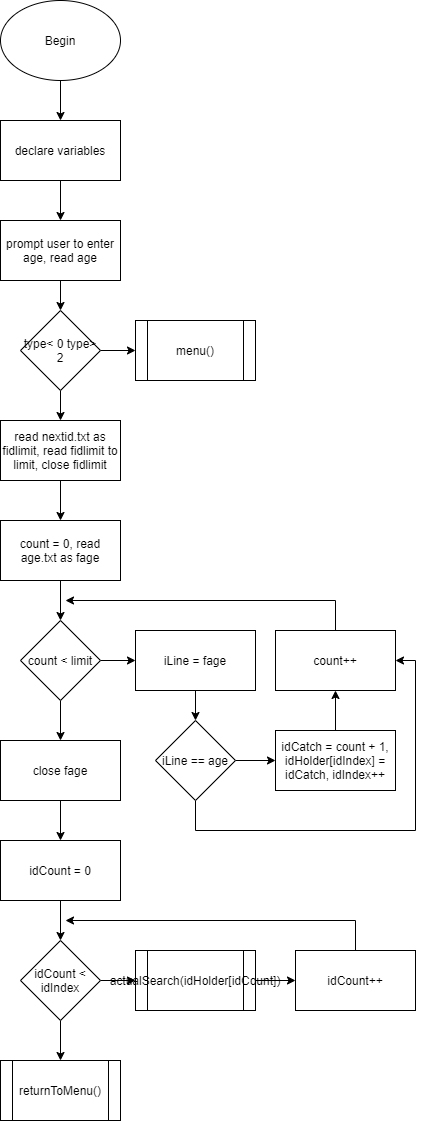

The diagram above was exported from draw.io. Its source (the exported page's mxGraphModel, read from the mxfile embedded in the PNG):
<mxGraphModel dx="1662" dy="822" grid="1" gridSize="10" guides="1" tooltips="1" connect="1" arrows="1" fold="1" page="1" pageScale="1" pageWidth="850" pageHeight="1100" math="0" shadow="0">
  <root>
    <mxCell id="0" />
    <mxCell id="1" parent="0" />
    <mxCell id="Ubje7cKA9EmueziCg9bK-3" value="" style="edgeStyle=orthogonalEdgeStyle;rounded=0;orthogonalLoop=1;jettySize=auto;html=1;" edge="1" parent="1" source="Ubje7cKA9EmueziCg9bK-1" target="Ubje7cKA9EmueziCg9bK-2">
      <mxGeometry relative="1" as="geometry" />
    </mxCell>
    <mxCell id="Ubje7cKA9EmueziCg9bK-1" value="Begin" style="ellipse;whiteSpace=wrap;html=1;" vertex="1" parent="1">
      <mxGeometry x="305" y="30" width="120" height="80" as="geometry" />
    </mxCell>
    <mxCell id="Ubje7cKA9EmueziCg9bK-5" value="" style="edgeStyle=orthogonalEdgeStyle;rounded=0;orthogonalLoop=1;jettySize=auto;html=1;" edge="1" parent="1" source="Ubje7cKA9EmueziCg9bK-2" target="Ubje7cKA9EmueziCg9bK-4">
      <mxGeometry relative="1" as="geometry" />
    </mxCell>
    <mxCell id="Ubje7cKA9EmueziCg9bK-2" value="declare variables" style="rounded=0;whiteSpace=wrap;html=1;" vertex="1" parent="1">
      <mxGeometry x="305" y="150" width="120" height="60" as="geometry" />
    </mxCell>
    <mxCell id="Ubje7cKA9EmueziCg9bK-37" value="" style="edgeStyle=orthogonalEdgeStyle;rounded=0;orthogonalLoop=1;jettySize=auto;html=1;" edge="1" parent="1" source="Ubje7cKA9EmueziCg9bK-4" target="Ubje7cKA9EmueziCg9bK-36">
      <mxGeometry relative="1" as="geometry" />
    </mxCell>
    <mxCell id="Ubje7cKA9EmueziCg9bK-4" value="prompt user to enter age, read age" style="rounded=0;whiteSpace=wrap;html=1;" vertex="1" parent="1">
      <mxGeometry x="305" y="250" width="120" height="60" as="geometry" />
    </mxCell>
    <mxCell id="Ubje7cKA9EmueziCg9bK-9" value="" style="edgeStyle=orthogonalEdgeStyle;rounded=0;orthogonalLoop=1;jettySize=auto;html=1;" edge="1" parent="1" source="Ubje7cKA9EmueziCg9bK-6" target="Ubje7cKA9EmueziCg9bK-8">
      <mxGeometry relative="1" as="geometry" />
    </mxCell>
    <mxCell id="Ubje7cKA9EmueziCg9bK-6" value="read nextid.txt as fidlimit, read fidlimit to limit, close fidlimit" style="rounded=0;whiteSpace=wrap;html=1;" vertex="1" parent="1">
      <mxGeometry x="305" y="450" width="120" height="60" as="geometry" />
    </mxCell>
    <mxCell id="Ubje7cKA9EmueziCg9bK-11" value="" style="edgeStyle=orthogonalEdgeStyle;rounded=0;orthogonalLoop=1;jettySize=auto;html=1;" edge="1" parent="1" source="Ubje7cKA9EmueziCg9bK-8" target="Ubje7cKA9EmueziCg9bK-10">
      <mxGeometry relative="1" as="geometry" />
    </mxCell>
    <mxCell id="Ubje7cKA9EmueziCg9bK-8" value="count = 0, read age.txt as fage" style="rounded=0;whiteSpace=wrap;html=1;" vertex="1" parent="1">
      <mxGeometry x="305" y="550" width="120" height="60" as="geometry" />
    </mxCell>
    <mxCell id="Ubje7cKA9EmueziCg9bK-13" value="" style="edgeStyle=orthogonalEdgeStyle;rounded=0;orthogonalLoop=1;jettySize=auto;html=1;" edge="1" parent="1" source="Ubje7cKA9EmueziCg9bK-10" target="Ubje7cKA9EmueziCg9bK-12">
      <mxGeometry relative="1" as="geometry" />
    </mxCell>
    <mxCell id="Ubje7cKA9EmueziCg9bK-23" value="" style="edgeStyle=orthogonalEdgeStyle;rounded=0;orthogonalLoop=1;jettySize=auto;html=1;" edge="1" parent="1" source="Ubje7cKA9EmueziCg9bK-10" target="Ubje7cKA9EmueziCg9bK-22">
      <mxGeometry relative="1" as="geometry" />
    </mxCell>
    <mxCell id="Ubje7cKA9EmueziCg9bK-10" value="count &amp;lt; limit" style="rhombus;whiteSpace=wrap;html=1;" vertex="1" parent="1">
      <mxGeometry x="325" y="650" width="80" height="80" as="geometry" />
    </mxCell>
    <mxCell id="Ubje7cKA9EmueziCg9bK-15" value="" style="edgeStyle=orthogonalEdgeStyle;rounded=0;orthogonalLoop=1;jettySize=auto;html=1;" edge="1" parent="1" source="Ubje7cKA9EmueziCg9bK-12" target="Ubje7cKA9EmueziCg9bK-14">
      <mxGeometry relative="1" as="geometry" />
    </mxCell>
    <mxCell id="Ubje7cKA9EmueziCg9bK-12" value="iLine = fage" style="rounded=0;whiteSpace=wrap;html=1;" vertex="1" parent="1">
      <mxGeometry x="440" y="660" width="120" height="60" as="geometry" />
    </mxCell>
    <mxCell id="Ubje7cKA9EmueziCg9bK-17" value="" style="edgeStyle=orthogonalEdgeStyle;rounded=0;orthogonalLoop=1;jettySize=auto;html=1;" edge="1" parent="1" source="Ubje7cKA9EmueziCg9bK-14" target="Ubje7cKA9EmueziCg9bK-16">
      <mxGeometry relative="1" as="geometry" />
    </mxCell>
    <mxCell id="Ubje7cKA9EmueziCg9bK-20" style="edgeStyle=orthogonalEdgeStyle;rounded=0;orthogonalLoop=1;jettySize=auto;html=1;entryX=1;entryY=0.5;entryDx=0;entryDy=0;" edge="1" parent="1" source="Ubje7cKA9EmueziCg9bK-14" target="Ubje7cKA9EmueziCg9bK-18">
      <mxGeometry relative="1" as="geometry">
        <Array as="points">
          <mxPoint x="500" y="860" />
          <mxPoint x="720" y="860" />
          <mxPoint x="720" y="690" />
        </Array>
      </mxGeometry>
    </mxCell>
    <mxCell id="Ubje7cKA9EmueziCg9bK-14" value="iLine == age" style="rhombus;whiteSpace=wrap;html=1;" vertex="1" parent="1">
      <mxGeometry x="460" y="750" width="80" height="80" as="geometry" />
    </mxCell>
    <mxCell id="Ubje7cKA9EmueziCg9bK-19" value="" style="edgeStyle=orthogonalEdgeStyle;rounded=0;orthogonalLoop=1;jettySize=auto;html=1;" edge="1" parent="1" source="Ubje7cKA9EmueziCg9bK-16" target="Ubje7cKA9EmueziCg9bK-18">
      <mxGeometry relative="1" as="geometry" />
    </mxCell>
    <mxCell id="Ubje7cKA9EmueziCg9bK-16" value="idCatch = count + 1, idHolder[idIndex] = idCatch, idIndex++" style="rounded=0;whiteSpace=wrap;html=1;" vertex="1" parent="1">
      <mxGeometry x="580" y="760" width="120" height="60" as="geometry" />
    </mxCell>
    <mxCell id="Ubje7cKA9EmueziCg9bK-21" style="edgeStyle=orthogonalEdgeStyle;rounded=0;orthogonalLoop=1;jettySize=auto;html=1;" edge="1" parent="1" source="Ubje7cKA9EmueziCg9bK-18">
      <mxGeometry relative="1" as="geometry">
        <mxPoint x="370" y="630" as="targetPoint" />
        <Array as="points">
          <mxPoint x="640" y="630" />
        </Array>
      </mxGeometry>
    </mxCell>
    <mxCell id="Ubje7cKA9EmueziCg9bK-18" value="count++" style="rounded=0;whiteSpace=wrap;html=1;" vertex="1" parent="1">
      <mxGeometry x="580" y="660" width="120" height="60" as="geometry" />
    </mxCell>
    <mxCell id="Ubje7cKA9EmueziCg9bK-25" value="" style="edgeStyle=orthogonalEdgeStyle;rounded=0;orthogonalLoop=1;jettySize=auto;html=1;" edge="1" parent="1" source="Ubje7cKA9EmueziCg9bK-22" target="Ubje7cKA9EmueziCg9bK-24">
      <mxGeometry relative="1" as="geometry" />
    </mxCell>
    <mxCell id="Ubje7cKA9EmueziCg9bK-22" value="close fage" style="rounded=0;whiteSpace=wrap;html=1;" vertex="1" parent="1">
      <mxGeometry x="305" y="770" width="120" height="60" as="geometry" />
    </mxCell>
    <mxCell id="Ubje7cKA9EmueziCg9bK-27" value="" style="edgeStyle=orthogonalEdgeStyle;rounded=0;orthogonalLoop=1;jettySize=auto;html=1;" edge="1" parent="1" source="Ubje7cKA9EmueziCg9bK-24" target="Ubje7cKA9EmueziCg9bK-26">
      <mxGeometry relative="1" as="geometry" />
    </mxCell>
    <mxCell id="Ubje7cKA9EmueziCg9bK-24" value="idCount = 0" style="rounded=0;whiteSpace=wrap;html=1;" vertex="1" parent="1">
      <mxGeometry x="305" y="870" width="120" height="60" as="geometry" />
    </mxCell>
    <mxCell id="Ubje7cKA9EmueziCg9bK-29" value="" style="edgeStyle=orthogonalEdgeStyle;rounded=0;orthogonalLoop=1;jettySize=auto;html=1;" edge="1" parent="1" source="Ubje7cKA9EmueziCg9bK-26">
      <mxGeometry relative="1" as="geometry">
        <mxPoint x="440" y="1010" as="targetPoint" />
      </mxGeometry>
    </mxCell>
    <mxCell id="Ubje7cKA9EmueziCg9bK-35" value="" style="edgeStyle=orthogonalEdgeStyle;rounded=0;orthogonalLoop=1;jettySize=auto;html=1;" edge="1" parent="1" source="Ubje7cKA9EmueziCg9bK-26">
      <mxGeometry relative="1" as="geometry">
        <mxPoint x="365" y="1090" as="targetPoint" />
      </mxGeometry>
    </mxCell>
    <mxCell id="Ubje7cKA9EmueziCg9bK-26" value="idCount &amp;lt; idIndex" style="rhombus;whiteSpace=wrap;html=1;" vertex="1" parent="1">
      <mxGeometry x="325" y="970" width="80" height="80" as="geometry" />
    </mxCell>
    <mxCell id="Ubje7cKA9EmueziCg9bK-32" value="" style="edgeStyle=orthogonalEdgeStyle;rounded=0;orthogonalLoop=1;jettySize=auto;html=1;" edge="1" parent="1" source="Ubje7cKA9EmueziCg9bK-30" target="Ubje7cKA9EmueziCg9bK-31">
      <mxGeometry relative="1" as="geometry" />
    </mxCell>
    <mxCell id="Ubje7cKA9EmueziCg9bK-30" value="actualSearch(idHolder[idCount])" style="shape=process;whiteSpace=wrap;html=1;backgroundOutline=1;" vertex="1" parent="1">
      <mxGeometry x="440" y="980" width="120" height="60" as="geometry" />
    </mxCell>
    <mxCell id="Ubje7cKA9EmueziCg9bK-33" style="edgeStyle=orthogonalEdgeStyle;rounded=0;orthogonalLoop=1;jettySize=auto;html=1;" edge="1" parent="1" source="Ubje7cKA9EmueziCg9bK-31">
      <mxGeometry relative="1" as="geometry">
        <mxPoint x="370" y="950" as="targetPoint" />
        <Array as="points">
          <mxPoint x="660" y="950" />
        </Array>
      </mxGeometry>
    </mxCell>
    <mxCell id="Ubje7cKA9EmueziCg9bK-31" value="idCount++" style="rounded=0;whiteSpace=wrap;html=1;" vertex="1" parent="1">
      <mxGeometry x="600" y="980" width="120" height="60" as="geometry" />
    </mxCell>
    <mxCell id="Ubje7cKA9EmueziCg9bK-34" value="returnToMenu()" style="shape=process;whiteSpace=wrap;html=1;backgroundOutline=1;" vertex="1" parent="1">
      <mxGeometry x="305" y="1090" width="120" height="60" as="geometry" />
    </mxCell>
    <mxCell id="Ubje7cKA9EmueziCg9bK-38" value="" style="edgeStyle=orthogonalEdgeStyle;rounded=0;orthogonalLoop=1;jettySize=auto;html=1;" edge="1" parent="1" source="Ubje7cKA9EmueziCg9bK-36" target="Ubje7cKA9EmueziCg9bK-6">
      <mxGeometry relative="1" as="geometry" />
    </mxCell>
    <mxCell id="Ubje7cKA9EmueziCg9bK-40" value="" style="edgeStyle=orthogonalEdgeStyle;rounded=0;orthogonalLoop=1;jettySize=auto;html=1;" edge="1" parent="1" source="Ubje7cKA9EmueziCg9bK-36" target="Ubje7cKA9EmueziCg9bK-39">
      <mxGeometry relative="1" as="geometry" />
    </mxCell>
    <mxCell id="Ubje7cKA9EmueziCg9bK-36" value="type&amp;lt; 0 type&amp;gt; 2" style="rhombus;whiteSpace=wrap;html=1;" vertex="1" parent="1">
      <mxGeometry x="325" y="340" width="80" height="80" as="geometry" />
    </mxCell>
    <mxCell id="Ubje7cKA9EmueziCg9bK-39" value="menu()" style="shape=process;whiteSpace=wrap;html=1;backgroundOutline=1;" vertex="1" parent="1">
      <mxGeometry x="440" y="350" width="120" height="60" as="geometry" />
    </mxCell>
  </root>
</mxGraphModel>